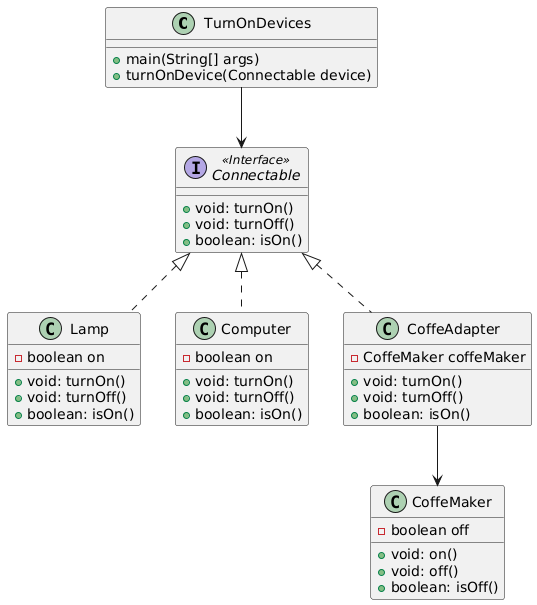

The diagram above was rendered by PlantUML. Its source (embedded in the PNG):
@startuml
' Clases

class TurnOnDevices {
 +main(String[] args)
 +turnOnDevice(Connectable device)
}

interface Connectable <<Interface>> {
 + void: turnOn()
 + void: turnOff()
 + boolean: isOn()
}

class Lamp {
 -boolean on
 + void: turnOn()
 + void: turnOff()
 + boolean: isOn()
}

class Computer {
 -boolean on
 + void: turnOn()
 + void: turnOff()
 + boolean: isOn()
}

class CoffeMaker {
 -boolean off
 + void: on()
 + void: off()
 + boolean: isOff()
}

class CoffeAdapter {
 -CoffeMaker coffeMaker
 + void: turnOn()
 + void: turnOff()
 + boolean: isOn()
}

	
' Relaciones

TurnOnDevices --> Connectable
Connectable <|.. Lamp
Connectable <|.. Computer
Connectable <|.. CoffeAdapter
CoffeAdapter --> CoffeMaker
@enduml